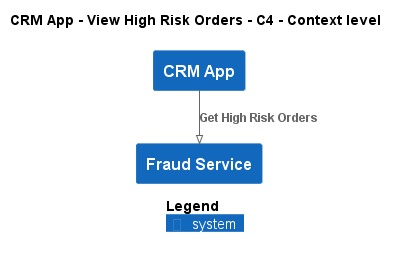

The diagram above was rendered by PlantUML. Its source (embedded in the PNG):
@startuml
!pragma layout smetana
!include ..\..\..\..\.c4s\C4_Context.puml

AddElementTag("state:new", $bgColor=green, $fontColor=#ffffff, $borderColor=green, $shadowing="False")
AddElementTag("state:changed", $bgColor=orange, $fontColor=#ffffff, $borderColor=orange, $shadowing="False")
AddElementTag("state:removed", $bgColor=red, $fontColor=#ffffff, $borderColor=red, $shadowing="False")

AddRelTag("state:new", $textColor=green, $lineColor=green)
AddRelTag("state:changed", $textColor=orange, $lineColor=orange)
AddRelTag("state:removed", $textColor=red, $lineColor=red)

SHOW_PERSON_PORTRAIT()
LAYOUT_TOP_DOWN()

skinparam linetype polyline

title CRM App - View High Risk Orders - C4 - Context level

System(ECommercePlatform.SoftwareSystems.CRMApp, "CRM App", "")
System(ECommercePlatform.SoftwareSystems.FraudService, "Fraud Service", "")

Rel(ECommercePlatform.SoftwareSystems.CRMApp, ECommercePlatform.SoftwareSystems.FraudService, "Get High Risk Orders")


SHOW_LEGEND()
@enduml